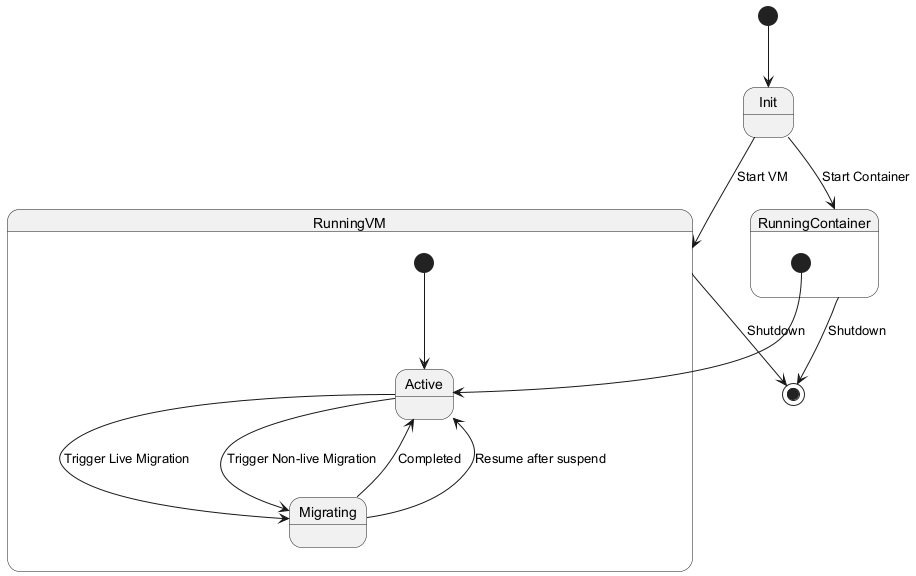

The diagram above was rendered by PlantUML. Its source (embedded in the PNG):
@startuml
[*] --> Init
Init --> RunningVM : Start VM
Init --> RunningContainer : Start Container

state RunningVM {
  [*] --> Active
  Active --> Migrating : Trigger Live Migration
  Migrating --> Active : Completed
}

state RunningContainer {
  [*] --> Active
  Active --> Migrating : Trigger Non-live Migration
  Migrating --> Active : Resume after suspend
}

RunningVM --> [*] : Shutdown
RunningContainer --> [*] : Shutdown
@enduml